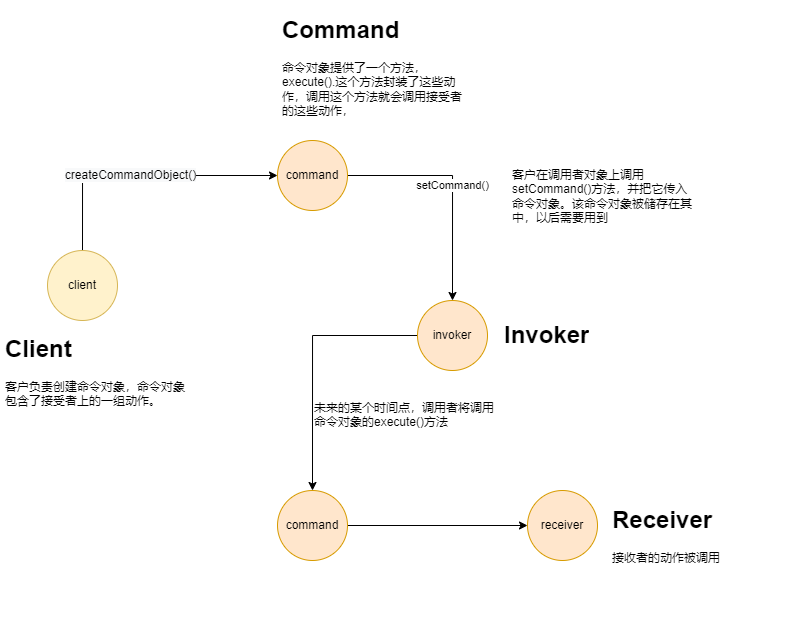

The diagram above was exported from draw.io. Its source (the exported page's mxGraphModel, read from the mxfile embedded in the PNG):
<mxGraphModel dx="760" dy="597" grid="1" gridSize="10" guides="1" tooltips="1" connect="1" arrows="1" fold="1" page="1" pageScale="1" pageWidth="827" pageHeight="1169" math="0" shadow="0">
  <root>
    <mxCell id="0" />
    <mxCell id="1" parent="0" />
    <mxCell id="SagNIzCwh0VIVsZxMREH-5" style="edgeStyle=orthogonalEdgeStyle;rounded=0;orthogonalLoop=1;jettySize=auto;html=1;entryX=0;entryY=0.5;entryDx=0;entryDy=0;" edge="1" parent="1" source="SagNIzCwh0VIVsZxMREH-2" target="SagNIzCwh0VIVsZxMREH-4">
      <mxGeometry relative="1" as="geometry">
        <mxPoint x="155" y="270.0000000000001" as="targetPoint" />
        <Array as="points">
          <mxPoint x="155" y="275" />
        </Array>
      </mxGeometry>
    </mxCell>
    <mxCell id="SagNIzCwh0VIVsZxMREH-11" value="&lt;span style=&quot;font-size: 12px ; background-color: rgb(248 , 249 , 250)&quot;&gt;createCommandObject()&lt;/span&gt;" style="edgeLabel;html=1;align=center;verticalAlign=middle;resizable=0;points=[];" vertex="1" connectable="0" parent="SagNIzCwh0VIVsZxMREH-5">
      <mxGeometry x="-0.0901" relative="1" as="geometry">
        <mxPoint as="offset" />
      </mxGeometry>
    </mxCell>
    <mxCell id="SagNIzCwh0VIVsZxMREH-2" value="client" style="ellipse;whiteSpace=wrap;html=1;aspect=fixed;fillColor=#fff2cc;strokeColor=#d6b656;" vertex="1" parent="1">
      <mxGeometry x="120" y="350" width="70" height="70" as="geometry" />
    </mxCell>
    <mxCell id="SagNIzCwh0VIVsZxMREH-10" value="setCommand()" style="edgeStyle=orthogonalEdgeStyle;rounded=0;orthogonalLoop=1;jettySize=auto;html=1;entryX=0.5;entryY=0;entryDx=0;entryDy=0;" edge="1" parent="1" source="SagNIzCwh0VIVsZxMREH-4" target="SagNIzCwh0VIVsZxMREH-9">
      <mxGeometry relative="1" as="geometry" />
    </mxCell>
    <mxCell id="SagNIzCwh0VIVsZxMREH-4" value="command" style="ellipse;whiteSpace=wrap;html=1;aspect=fixed;fillColor=#ffe6cc;strokeColor=#d79b00;" vertex="1" parent="1">
      <mxGeometry x="350" y="240" width="70" height="70" as="geometry" />
    </mxCell>
    <mxCell id="SagNIzCwh0VIVsZxMREH-7" value="&lt;h1&gt;Client&lt;/h1&gt;&lt;p&gt;客户负责创建命令对象，命令对象包含了接受者上的一组动作。&lt;/p&gt;" style="text;html=1;strokeColor=none;fillColor=none;spacing=5;spacingTop=-20;whiteSpace=wrap;overflow=hidden;rounded=0;" vertex="1" parent="1">
      <mxGeometry x="73" y="429" width="190" height="120" as="geometry" />
    </mxCell>
    <mxCell id="SagNIzCwh0VIVsZxMREH-8" value="&lt;h1&gt;Command&lt;/h1&gt;&lt;div&gt;命令对象提供了一个方法，execute().这个方法封装了这些动作，调用这个方法就会调用接受者的这些动作，&lt;/div&gt;" style="text;html=1;strokeColor=none;fillColor=none;spacing=5;spacingTop=-20;whiteSpace=wrap;overflow=hidden;rounded=0;" vertex="1" parent="1">
      <mxGeometry x="350" y="110" width="190" height="120" as="geometry" />
    </mxCell>
    <mxCell id="SagNIzCwh0VIVsZxMREH-17" style="edgeStyle=orthogonalEdgeStyle;rounded=0;orthogonalLoop=1;jettySize=auto;html=1;" edge="1" parent="1" source="SagNIzCwh0VIVsZxMREH-9" target="SagNIzCwh0VIVsZxMREH-15">
      <mxGeometry relative="1" as="geometry" />
    </mxCell>
    <mxCell id="SagNIzCwh0VIVsZxMREH-9" value="invoker" style="ellipse;whiteSpace=wrap;html=1;aspect=fixed;fillColor=#ffe6cc;strokeColor=#d79b00;" vertex="1" parent="1">
      <mxGeometry x="490" y="400" width="70" height="70" as="geometry" />
    </mxCell>
    <mxCell id="SagNIzCwh0VIVsZxMREH-13" value="&lt;h1&gt;&lt;br&gt;&lt;/h1&gt;&lt;div&gt;&lt;span style=&quot;text-align: center&quot;&gt;客户在调用者对象上调用setCommand()方法，并把它传入命令对象。该命令对象被储存在其中，以后需要用到&lt;/span&gt;&lt;br&gt;&lt;/div&gt;" style="text;html=1;strokeColor=none;fillColor=none;spacing=5;spacingTop=-20;whiteSpace=wrap;overflow=hidden;rounded=0;" vertex="1" parent="1">
      <mxGeometry x="580" y="217" width="190" height="120" as="geometry" />
    </mxCell>
    <mxCell id="SagNIzCwh0VIVsZxMREH-14" value="&lt;h1&gt;Invoker&lt;/h1&gt;&lt;div&gt;&lt;br&gt;&lt;/div&gt;" style="text;html=1;strokeColor=none;fillColor=none;spacing=5;spacingTop=-20;whiteSpace=wrap;overflow=hidden;rounded=0;" vertex="1" parent="1">
      <mxGeometry x="572" y="415" width="190" height="120" as="geometry" />
    </mxCell>
    <mxCell id="SagNIzCwh0VIVsZxMREH-21" style="edgeStyle=orthogonalEdgeStyle;rounded=0;orthogonalLoop=1;jettySize=auto;html=1;entryX=0;entryY=0.5;entryDx=0;entryDy=0;" edge="1" parent="1" source="SagNIzCwh0VIVsZxMREH-15" target="SagNIzCwh0VIVsZxMREH-20">
      <mxGeometry relative="1" as="geometry" />
    </mxCell>
    <mxCell id="SagNIzCwh0VIVsZxMREH-15" value="command" style="ellipse;whiteSpace=wrap;html=1;aspect=fixed;fillColor=#ffe6cc;strokeColor=#d79b00;" vertex="1" parent="1">
      <mxGeometry x="350" y="590" width="70" height="70" as="geometry" />
    </mxCell>
    <mxCell id="SagNIzCwh0VIVsZxMREH-18" value="&lt;h1&gt;Receiver&lt;/h1&gt;&lt;div&gt;接收者的动作被调用&lt;/div&gt;" style="text;html=1;strokeColor=none;fillColor=none;spacing=5;spacingTop=-20;whiteSpace=wrap;overflow=hidden;rounded=0;" vertex="1" parent="1">
      <mxGeometry x="680" y="600" width="190" height="120" as="geometry" />
    </mxCell>
    <mxCell id="SagNIzCwh0VIVsZxMREH-19" value="&lt;h1&gt;&lt;br&gt;&lt;/h1&gt;&lt;div&gt;未来的某个时间点，调用者将调用命令对象的execute()方法&lt;br&gt;&lt;/div&gt;" style="text;html=1;strokeColor=none;fillColor=none;spacing=5;spacingTop=-20;whiteSpace=wrap;overflow=hidden;rounded=0;" vertex="1" parent="1">
      <mxGeometry x="382" y="450" width="190" height="120" as="geometry" />
    </mxCell>
    <mxCell id="SagNIzCwh0VIVsZxMREH-20" value="receiver" style="ellipse;whiteSpace=wrap;html=1;aspect=fixed;fillColor=#ffe6cc;strokeColor=#d79b00;" vertex="1" parent="1">
      <mxGeometry x="600" y="590" width="70" height="70" as="geometry" />
    </mxCell>
  </root>
</mxGraphModel>